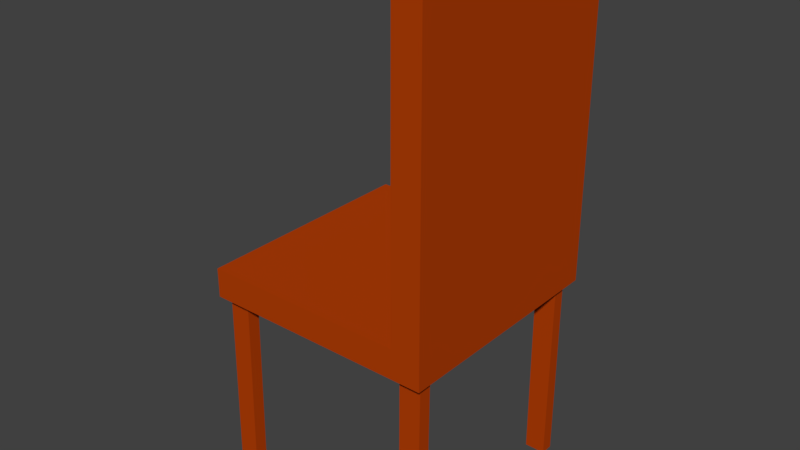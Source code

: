 # Source: Chair.blend  (saved by Blender 2.78.0; exported with 4.5.12 LTS)
import bpy
from mathutils import Matrix  # noqa: F401  (used for matrix-valued properties, if any)

bpy.ops.wm.read_factory_settings(use_empty=True)
scene = bpy.context.scene
scene.name = 'Scene'

# ---- collections
col_collection_1 = bpy.data.collections.new('Collection 1'); scene.collection.children.link(col_collection_1)

# ---- materials (node trees are filled in below, after node groups)
mat_wood = bpy.data.materials.new('Wood')
mat_wood.alpha_threshold = 0.0
mat_wood.use_transparent_shadow = False
mat_wood.diffuse_color = (0.4575, 0.04983, 0.002107, 1.0)
mat_wood.roughness = 0.5
mat_wood.specular_intensity = 0.0
mat_wood.line_color = (0.0, 0.0, 0.0, 1.0)

# ---- material node trees

# ---- world
world_world = bpy.data.worlds.new('World'); scene.world = world_world
world_world.color = (0.05088, 0.05088, 0.05088)
world_world.use_sun_shadow = False
world_world.sun_shadow_jitter_overblur = 0.0
world_world.cycles.sampling_method = 'MANUAL'

# ---- meshes
me_cube_001 = bpy.data.meshes.new('Cube.001')
me_cube_001.from_pydata([(1.184, 3.071, -1.157), (1.184, -0.1455, -1.157), (1.184, 3.071, 1.157), (1.184, -0.1455, 1.157), (-1.131, 0.1455, -1.157), (-1.131, -0.1455, -1.157), (-1.131, 0.1455, 1.157), (-1.131, -0.1455, 1.157), (-0.8864, 0.1455, 1.157), (-0.8864, -0.1455, 1.157), (-0.8864, 0.1455, -1.157), (-0.8864, -0.1455, -1.157), (-1.098, -0.1455, 1.157), (-1.098, 0.1455, -1.157), (-1.098, 0.1455, 1.157), (-1.098, -0.1455, -1.157), (1.184, 3.071, 1.045), (1.184, -0.1455, 1.045), (-1.131, 0.1455, 1.045), (-1.131, -0.1455, 1.045), (-0.8864, -0.1455, 1.045), (-0.8864, 0.1455, 1.045), (-1.098, -0.1455, 1.045), (-1.098, 0.1455, 1.045), (1.184, 3.071, 0.9189), (-1.131, -0.1455, 0.9189), (-0.8864, -0.1455, 0.9189), (-0.8864, 0.1455, 0.9189), (-1.098, -0.1455, 0.9189), (-1.098, 0.1455, 0.9189), (1.184, -0.1455, 0.9189), (-1.131, 0.1455, 0.9189), (1.184, 3.071, -0.9398), (-1.131, -0.1455, -0.9398), (-0.8864, -0.1455, -0.9398), (-0.8864, 0.1455, -0.9398), (-1.098, -0.1455, -0.9398), (-1.098, 0.1455, -0.9398), (1.184, -0.1455, -0.9398), (-1.131, 0.1455, -0.9398), (1.184, 3.071, -1.06), (-1.131, -0.1455, -1.06), (-0.8864, -0.1455, -1.06), (-0.8864, 0.1455, -1.06), (-1.098, -0.1455, -1.06), (-1.098, 0.1455, -1.06), (1.184, -0.1455, -1.06), (-1.131, 0.1455, -1.06), (1.109, 3.071, 1.157), (1.109, -0.1455, -1.157), (1.109, -0.1455, 1.157), (1.109, 3.071, -1.157), (1.109, 3.071, 1.045), (1.109, -0.1455, 1.045), (1.109, 3.071, 0.9189), (1.109, -0.1455, 0.9189), (1.109, 3.071, -0.9398), (1.109, -0.1455, -0.9398), (1.109, 3.071, -1.06), (1.109, -0.1455, -1.06), (0.8917, -0.1455, 1.157), (0.8917, 0.1455, -1.157), (0.8917, -0.1455, 1.045), (0.8917, -0.1455, 0.9189), (0.8917, -0.1455, -0.9398), (0.8917, -0.1455, -1.06), (0.8917, 0.1455, 1.157), (0.8917, -0.1455, -1.157), (0.8917, 0.1455, 1.045), (0.8917, 0.1455, 0.9189), (0.8917, 0.1455, -0.9398), (0.8917, 0.1455, -1.06), (-1.102, -2.06, 1.064), (-1.102, -2.06, 0.9361), (-0.8982, -2.06, 1.064), (-0.8982, -2.06, 0.9361), (0.8982, -2.06, 1.064), (0.8982, -2.06, 0.9361), (1.102, -2.06, 1.064), (1.102, -2.06, 0.9361), (-1.102, -2.06, -0.9361), (-1.102, -2.06, -1.064), (-0.8982, -2.06, -0.9361), (-0.8982, -2.06, -1.064), (0.8982, -2.06, -0.9361), (0.8982, -2.06, -1.064), (1.102, -2.06, -0.9361), (1.102, -2.06, -1.064), (0.9086, 3.071, 1.157), (0.9086, -0.1455, -1.157), (0.9086, 3.071, 1.045), (0.9086, 3.071, 0.9189), (0.9086, 3.071, -0.9398), (0.9086, 3.071, -1.06), (0.9086, -0.1455, 1.157), (0.9086, 3.071, -1.157)], [], [(16, 2, 3, 17), (14, 6, 7, 12), (47, 4, 5, 41), (51, 0, 1, 49), (45, 13, 4, 47), (59, 49, 1, 46), (44, 15, 11, 42), (71, 61, 10, 43), (13, 10, 11, 15), (66, 8, 9, 60), (4, 13, 15, 5), (41, 5, 15, 44), (43, 10, 13, 45), (8, 14, 12, 9), (8, 21, 23, 14), (7, 19, 22, 12), (66, 68, 21, 8), (12, 22, 20, 9), (50, 53, 17, 3), (14, 23, 18, 6), (6, 18, 19, 7), (24, 16, 17, 30), (32, 24, 30, 38), (21, 27, 29, 23), (19, 25, 28, 22), (68, 69, 27, 21), (22, 20, 26, 28), (53, 55, 30, 17), (23, 29, 31, 18), (18, 31, 25, 19), (40, 32, 38, 46), (27, 35, 37, 29), (25, 33, 36, 28), (69, 70, 35, 27), (28, 36, 34, 26), (55, 57, 38, 30), (29, 37, 39, 31), (31, 39, 33, 25), (0, 40, 46, 1), (35, 43, 45, 37), (33, 41, 44, 36), (70, 71, 43, 35), (36, 34, 42, 44), (57, 59, 46, 38), (37, 45, 47, 39), (39, 47, 41, 33), (64, 57, 59, 65), (32, 40, 58, 56), (63, 64, 57, 55), (24, 32, 56, 54), (62, 53, 55, 63), (16, 24, 54, 52), (60, 62, 53, 50, 94), (2, 16, 52, 48), (2, 48, 50, 3), (40, 0, 51, 58), (65, 67, 89, 49, 59), (95, 51, 49, 89), (10, 61, 67, 11), (42, 11, 67, 65), (9, 20, 62, 60), (20, 26, 63, 62), (26, 34, 64, 63), (34, 42, 65, 64), (92, 93, 71, 70), (91, 92, 70, 69), (90, 91, 69, 68), (88, 90, 68, 66), (88, 66, 60, 94), (93, 95, 61, 71), (72, 22, 28, 73), (73, 28, 26, 75), (75, 26, 20, 74), (74, 20, 22, 72), (73, 75, 74, 72), (76, 62, 63, 77), (77, 63, 55, 79), (79, 55, 53, 78), (78, 53, 62, 76), (77, 79, 78, 76), (80, 36, 44, 81), (81, 44, 42, 83), (83, 42, 34, 82), (82, 34, 36, 80), (81, 83, 82, 80), (84, 64, 65, 85), (85, 65, 59, 87), (87, 59, 57, 86), (86, 57, 64, 84), (85, 87, 86, 84), (58, 51, 95, 93), (48, 88, 94, 50), (48, 52, 90, 88), (52, 54, 91, 90), (54, 56, 92, 91), (56, 58, 93, 92), (61, 95, 89, 67)])
me_cube_001.materials.append(mat_wood)
me_cube_001.use_remesh_preserve_volume = False
me_cube_001.use_remesh_preserve_attributes = False
me_cube_001.use_mirror_vertex_groups = False
me_cube_001.update()

# ---- objects
ob_chair = bpy.data.objects.new('Chair', me_cube_001)

# ---- transforms, parenting, visibility, modifiers, constraints
ob_chair.location = (0.0, 0.0, 0.0)
ob_chair.rotation_euler = (1.571, 0.0, 0.0)
ob_chair.lineart.crease_threshold = 0.0

# ---- collection membership
col_collection_1.objects.link(ob_chair)

# ---- scene / render settings (as saved in the file)
scene.frame_start = 1; scene.frame_end = 250; scene.frame_set(1)
scene.render.engine = 'BLENDER_EEVEE_NEXT'
scene.render.resolution_percentage = 50
scene.render.dither_intensity = 0.0
scene.cycles.use_denoising = False
scene.cycles.samples = 128
scene.cycles.sampling_pattern = 'TABULATED_SOBOL'
scene.cycles.light_sampling_threshold = 0.0
scene.cycles.use_adaptive_sampling = False
scene.cycles.use_light_tree = False
scene.cycles.blur_glossy = 0.0
scene.cycles.sample_clamp_indirect = 0.0
scene.view_settings.view_transform = 'Standard'
bpy.context.view_layer.update()

# ---- added for rendering (the .blend has no active camera and no usable light): camera, sun
cam_auto = bpy.data.cameras.new('AutoCamera')
cam_auto.lens = 50.0
cam_auto.sensor_width = 36.0
cam_auto.clip_end = 1000.0
ob_auto_camera = bpy.data.objects.new('AutoCamera', cam_auto)
scene.collection.objects.link(ob_auto_camera)
ob_auto_camera.location = (5.65787, -6.75814, 5.01081)
ob_auto_camera.rotation_euler = (1.09748, -7.21219e-08, 0.694738)
scene.camera = ob_auto_camera
light_auto_sun = bpy.data.lights.new('AutoSun', 'SUN')
light_auto_sun.energy = 3.0
light_auto_sun.angle = 0.0523599
ob_auto_sun = bpy.data.objects.new('AutoSun', light_auto_sun)
scene.collection.objects.link(ob_auto_sun)
ob_auto_sun.rotation_euler = (0.872665, 0.174533, 0.523599)
bpy.context.view_layer.update()
